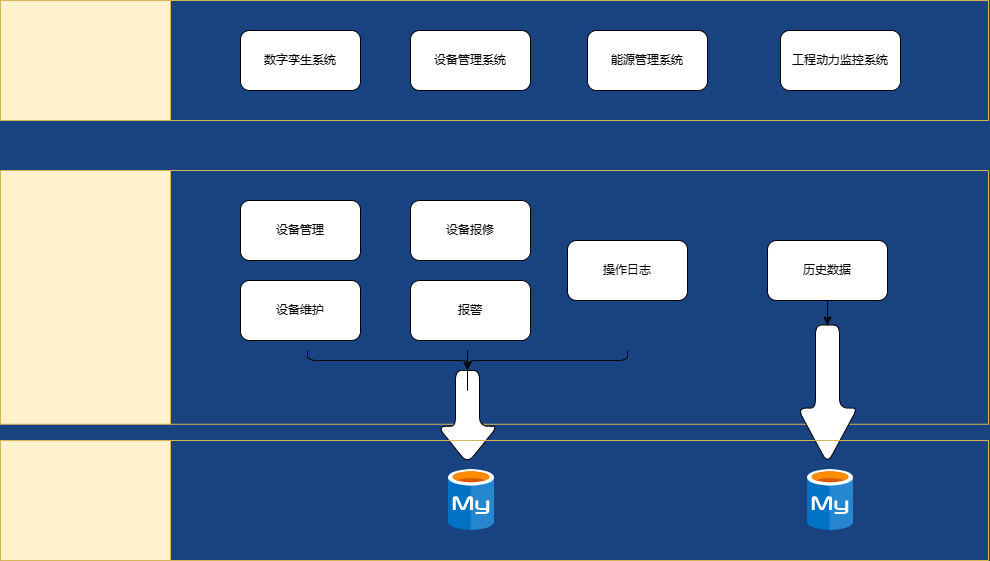

The diagram above was exported from draw.io. Its source (the exported page's mxGraphModel, read from the mxfile embedded in the PNG):
<mxGraphModel dx="1620" dy="927" grid="1" gridSize="10" guides="1" tooltips="1" connect="1" arrows="1" fold="1" page="1" pageScale="1.5" pageWidth="1169" pageHeight="826" background="#184380" math="0" shadow="0">
  <root>
    <mxCell id="0" style=";html=1;" />
    <mxCell id="1" style=";html=1;" parent="0" />
    <mxCell id="n2bygOcOZDY8PBuSmTHd-1" value="" style="swimlane;horizontal=0;whiteSpace=wrap;html=1;startSize=170;fillColor=#fff2cc;strokeColor=#d6b656;rounded=0;" vertex="1" parent="1">
      <mxGeometry x="383" y="110" width="988" height="120" as="geometry" />
    </mxCell>
    <mxCell id="n2bygOcOZDY8PBuSmTHd-3" value="数字孪生系统" style="rounded=1;whiteSpace=wrap;html=1;" vertex="1" parent="n2bygOcOZDY8PBuSmTHd-1">
      <mxGeometry x="240" y="30" width="120" height="60" as="geometry" />
    </mxCell>
    <mxCell id="n2bygOcOZDY8PBuSmTHd-4" value="设备管理系统" style="rounded=1;whiteSpace=wrap;html=1;" vertex="1" parent="n2bygOcOZDY8PBuSmTHd-1">
      <mxGeometry x="410" y="30" width="120" height="60" as="geometry" />
    </mxCell>
    <mxCell id="n2bygOcOZDY8PBuSmTHd-6" value="工程动力监控系统" style="rounded=1;whiteSpace=wrap;html=1;" vertex="1" parent="n2bygOcOZDY8PBuSmTHd-1">
      <mxGeometry x="780" y="30" width="120" height="60" as="geometry" />
    </mxCell>
    <mxCell id="n2bygOcOZDY8PBuSmTHd-5" value="能源管理系统" style="rounded=1;whiteSpace=wrap;html=1;" vertex="1" parent="n2bygOcOZDY8PBuSmTHd-1">
      <mxGeometry x="587" y="30" width="120" height="60" as="geometry" />
    </mxCell>
    <mxCell id="n2bygOcOZDY8PBuSmTHd-7" value="" style="swimlane;horizontal=0;whiteSpace=wrap;html=1;startSize=170;fillColor=#fff2cc;strokeColor=#d6b656;rounded=0;" vertex="1" parent="1">
      <mxGeometry x="383" y="280" width="988" height="253.75" as="geometry" />
    </mxCell>
    <mxCell id="n2bygOcOZDY8PBuSmTHd-8" value="设备管理" style="rounded=1;whiteSpace=wrap;html=1;" vertex="1" parent="n2bygOcOZDY8PBuSmTHd-7">
      <mxGeometry x="240" y="30" width="120" height="60" as="geometry" />
    </mxCell>
    <mxCell id="n2bygOcOZDY8PBuSmTHd-9" value="设备报修" style="rounded=1;whiteSpace=wrap;html=1;" vertex="1" parent="n2bygOcOZDY8PBuSmTHd-7">
      <mxGeometry x="410" y="30" width="120" height="60" as="geometry" />
    </mxCell>
    <mxCell id="n2bygOcOZDY8PBuSmTHd-10" value="操作日志" style="rounded=1;whiteSpace=wrap;html=1;" vertex="1" parent="n2bygOcOZDY8PBuSmTHd-7">
      <mxGeometry x="567" y="70" width="120" height="60" as="geometry" />
    </mxCell>
    <mxCell id="n2bygOcOZDY8PBuSmTHd-23" value="" style="edgeStyle=orthogonalEdgeStyle;rounded=0;orthogonalLoop=1;jettySize=auto;html=1;" edge="1" parent="n2bygOcOZDY8PBuSmTHd-7" source="n2bygOcOZDY8PBuSmTHd-11" target="n2bygOcOZDY8PBuSmTHd-22">
      <mxGeometry relative="1" as="geometry" />
    </mxCell>
    <mxCell id="n2bygOcOZDY8PBuSmTHd-11" value="历史数据" style="rounded=1;whiteSpace=wrap;html=1;" vertex="1" parent="n2bygOcOZDY8PBuSmTHd-7">
      <mxGeometry x="767" y="70" width="120" height="60" as="geometry" />
    </mxCell>
    <mxCell id="n2bygOcOZDY8PBuSmTHd-12" value="报警" style="rounded=1;whiteSpace=wrap;html=1;" vertex="1" parent="n2bygOcOZDY8PBuSmTHd-7">
      <mxGeometry x="410" y="110" width="120" height="60" as="geometry" />
    </mxCell>
    <mxCell id="n2bygOcOZDY8PBuSmTHd-13" value="设备维护" style="rounded=1;whiteSpace=wrap;html=1;" vertex="1" parent="n2bygOcOZDY8PBuSmTHd-7">
      <mxGeometry x="240" y="110" width="120" height="60" as="geometry" />
    </mxCell>
    <mxCell id="n2bygOcOZDY8PBuSmTHd-22" value="" style="shape=singleArrow;whiteSpace=wrap;html=1;arrowWidth=0.4;arrowSize=0.4;rounded=1;rotation=90;" vertex="1" parent="n2bygOcOZDY8PBuSmTHd-7">
      <mxGeometry x="757.75" y="193.75" width="138.5" height="60" as="geometry" />
    </mxCell>
    <mxCell id="n2bygOcOZDY8PBuSmTHd-24" value="" style="shape=curlyBracket;whiteSpace=wrap;html=1;rounded=1;flipH=1;labelPosition=right;verticalLabelPosition=middle;align=left;verticalAlign=middle;size=0.5;rotation=90;" vertex="1" parent="n2bygOcOZDY8PBuSmTHd-7">
      <mxGeometry x="457" y="30" width="20" height="320" as="geometry" />
    </mxCell>
    <mxCell id="n2bygOcOZDY8PBuSmTHd-28" value="" style="shape=singleArrow;whiteSpace=wrap;html=1;arrowWidth=0.4;arrowSize=0.4;align=left;rounded=1;rotation=90;" vertex="1" parent="n2bygOcOZDY8PBuSmTHd-7">
      <mxGeometry x="420.5" y="216.5" width="93" height="60" as="geometry" />
    </mxCell>
    <mxCell id="n2bygOcOZDY8PBuSmTHd-29" value="" style="edgeStyle=orthogonalEdgeStyle;rounded=0;orthogonalLoop=1;jettySize=auto;html=1;" edge="1" parent="n2bygOcOZDY8PBuSmTHd-7" source="n2bygOcOZDY8PBuSmTHd-24" target="n2bygOcOZDY8PBuSmTHd-28">
      <mxGeometry relative="1" as="geometry" />
    </mxCell>
    <mxCell id="n2bygOcOZDY8PBuSmTHd-14" value="" style="swimlane;horizontal=0;whiteSpace=wrap;html=1;startSize=170;fillColor=#fff2cc;strokeColor=#d6b656;rounded=0;" vertex="1" parent="1">
      <mxGeometry x="383" y="550" width="988" height="120" as="geometry" />
    </mxCell>
    <mxCell id="n2bygOcOZDY8PBuSmTHd-20" value="" style="shape=image;verticalLabelPosition=bottom;labelBackgroundColor=#ffffff;verticalAlign=top;aspect=fixed;imageAspect=0;image=data:image/svg+xml,(base64 omitted: 4932 chars);" vertex="1" parent="n2bygOcOZDY8PBuSmTHd-14">
      <mxGeometry x="448" y="29" width="46" height="61" as="geometry" />
    </mxCell>
    <mxCell id="n2bygOcOZDY8PBuSmTHd-19" value="" style="shape=image;verticalLabelPosition=bottom;labelBackgroundColor=#ffffff;verticalAlign=top;aspect=fixed;imageAspect=0;image=data:image/svg+xml,(base64 omitted: 4932 chars);" vertex="1" parent="n2bygOcOZDY8PBuSmTHd-14">
      <mxGeometry x="807" y="29" width="46" height="61" as="geometry" />
    </mxCell>
  </root>
</mxGraphModel>